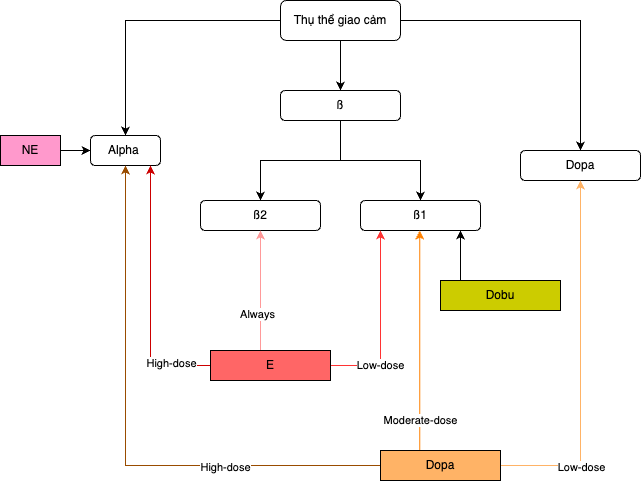

The diagram above was exported from draw.io. Its source (the exported page's mxGraphModel, read from the mxfile embedded in the PNG):
<mxGraphModel dx="1266" dy="651" grid="1" gridSize="10" guides="1" tooltips="1" connect="1" arrows="1" fold="1" page="1" pageScale="1" pageWidth="850" pageHeight="1100" math="0" shadow="0">
  <root>
    <mxCell id="0" />
    <mxCell id="1" parent="0" />
    <mxCell id="BORcvevZk3yaFCVkZu3y-3" value="" style="edgeStyle=orthogonalEdgeStyle;rounded=0;orthogonalLoop=1;jettySize=auto;html=1;" parent="1" source="BORcvevZk3yaFCVkZu3y-1" target="BORcvevZk3yaFCVkZu3y-2" edge="1">
      <mxGeometry relative="1" as="geometry" />
    </mxCell>
    <mxCell id="BORcvevZk3yaFCVkZu3y-5" value="" style="edgeStyle=orthogonalEdgeStyle;rounded=0;orthogonalLoop=1;jettySize=auto;html=1;" parent="1" source="BORcvevZk3yaFCVkZu3y-1" target="BORcvevZk3yaFCVkZu3y-4" edge="1">
      <mxGeometry relative="1" as="geometry" />
    </mxCell>
    <mxCell id="BORcvevZk3yaFCVkZu3y-7" value="" style="edgeStyle=orthogonalEdgeStyle;rounded=0;orthogonalLoop=1;jettySize=auto;html=1;" parent="1" source="BORcvevZk3yaFCVkZu3y-1" target="BORcvevZk3yaFCVkZu3y-6" edge="1">
      <mxGeometry relative="1" as="geometry" />
    </mxCell>
    <mxCell id="BORcvevZk3yaFCVkZu3y-1" value="Thụ thể giao cảm" style="rounded=1;whiteSpace=wrap;html=1;" parent="1" vertex="1">
      <mxGeometry x="380" y="100" width="120" height="40" as="geometry" />
    </mxCell>
    <mxCell id="BORcvevZk3yaFCVkZu3y-2" value="Alpha&amp;nbsp;" style="rounded=1;whiteSpace=wrap;html=1;" parent="1" vertex="1">
      <mxGeometry x="190" y="235" width="70" height="30" as="geometry" />
    </mxCell>
    <mxCell id="BORcvevZk3yaFCVkZu3y-10" value="" style="edgeStyle=orthogonalEdgeStyle;rounded=0;orthogonalLoop=1;jettySize=auto;html=1;" parent="1" source="BORcvevZk3yaFCVkZu3y-4" target="BORcvevZk3yaFCVkZu3y-9" edge="1">
      <mxGeometry relative="1" as="geometry" />
    </mxCell>
    <mxCell id="BORcvevZk3yaFCVkZu3y-12" value="" style="edgeStyle=orthogonalEdgeStyle;rounded=0;orthogonalLoop=1;jettySize=auto;html=1;" parent="1" source="BORcvevZk3yaFCVkZu3y-4" target="BORcvevZk3yaFCVkZu3y-11" edge="1">
      <mxGeometry relative="1" as="geometry" />
    </mxCell>
    <mxCell id="BORcvevZk3yaFCVkZu3y-4" value="ß" style="rounded=1;whiteSpace=wrap;html=1;" parent="1" vertex="1">
      <mxGeometry x="380" y="190" width="120" height="30" as="geometry" />
    </mxCell>
    <mxCell id="BORcvevZk3yaFCVkZu3y-6" value="Dopa" style="rounded=1;whiteSpace=wrap;html=1;" parent="1" vertex="1">
      <mxGeometry x="620" y="250" width="120" height="30" as="geometry" />
    </mxCell>
    <mxCell id="BORcvevZk3yaFCVkZu3y-9" value="ß1" style="rounded=1;whiteSpace=wrap;html=1;" parent="1" vertex="1">
      <mxGeometry x="460" y="300" width="120" height="30" as="geometry" />
    </mxCell>
    <mxCell id="BORcvevZk3yaFCVkZu3y-11" value="ß2" style="rounded=1;whiteSpace=wrap;html=1;" parent="1" vertex="1">
      <mxGeometry x="300" y="300" width="120" height="30" as="geometry" />
    </mxCell>
    <mxCell id="BORcvevZk3yaFCVkZu3y-24" style="edgeStyle=orthogonalEdgeStyle;rounded=0;orthogonalLoop=1;jettySize=auto;html=1;entryX=0;entryY=0.5;entryDx=0;entryDy=0;" parent="1" source="BORcvevZk3yaFCVkZu3y-13" target="BORcvevZk3yaFCVkZu3y-2" edge="1">
      <mxGeometry relative="1" as="geometry" />
    </mxCell>
    <mxCell id="BORcvevZk3yaFCVkZu3y-13" value="NE" style="rounded=0;whiteSpace=wrap;html=1;fillColor=#FF99CC;" parent="1" vertex="1">
      <mxGeometry x="100" y="235" width="60" height="30" as="geometry" />
    </mxCell>
    <mxCell id="BORcvevZk3yaFCVkZu3y-18" value="Low-dose" style="edgeStyle=orthogonalEdgeStyle;rounded=0;orthogonalLoop=1;jettySize=auto;html=1;shadow=0;exitX=1;exitY=0.5;exitDx=0;exitDy=0;strokeColor=#FF3333;" parent="1" source="BORcvevZk3yaFCVkZu3y-14" target="BORcvevZk3yaFCVkZu3y-9" edge="1">
      <mxGeometry x="-0.4595" relative="1" as="geometry">
        <mxPoint x="440" y="466.25" as="sourcePoint" />
        <mxPoint x="480" y="340" as="targetPoint" />
        <Array as="points">
          <mxPoint x="480" y="465" />
        </Array>
        <mxPoint as="offset" />
      </mxGeometry>
    </mxCell>
    <mxCell id="BORcvevZk3yaFCVkZu3y-19" style="edgeStyle=orthogonalEdgeStyle;rounded=0;orthogonalLoop=1;jettySize=auto;html=1;fillColor=#FF6666;strokeColor=#CC0000;" parent="1" edge="1">
      <mxGeometry relative="1" as="geometry">
        <mxPoint x="320" y="465" as="sourcePoint" />
        <mxPoint x="250" y="265" as="targetPoint" />
        <Array as="points">
          <mxPoint x="250" y="380" />
          <mxPoint x="250" y="380" />
        </Array>
      </mxGeometry>
    </mxCell>
    <mxCell id="BORcvevZk3yaFCVkZu3y-22" value="High-dose" style="edgeLabel;html=1;align=center;verticalAlign=middle;resizable=0;points=[];" parent="BORcvevZk3yaFCVkZu3y-19" vertex="1" connectable="0">
      <mxGeometry x="0.2609" y="3" relative="1" as="geometry">
        <mxPoint x="23" y="97" as="offset" />
      </mxGeometry>
    </mxCell>
    <mxCell id="BORcvevZk3yaFCVkZu3y-20" style="edgeStyle=orthogonalEdgeStyle;rounded=0;orthogonalLoop=1;jettySize=auto;html=1;strokeColor=#FF9999;" parent="1" source="BORcvevZk3yaFCVkZu3y-14" target="BORcvevZk3yaFCVkZu3y-11" edge="1">
      <mxGeometry relative="1" as="geometry">
        <Array as="points">
          <mxPoint x="360" y="380" />
          <mxPoint x="360" y="380" />
        </Array>
      </mxGeometry>
    </mxCell>
    <mxCell id="BORcvevZk3yaFCVkZu3y-23" value="Always" style="edgeLabel;html=1;align=center;verticalAlign=middle;resizable=0;points=[];" parent="BORcvevZk3yaFCVkZu3y-20" vertex="1" connectable="0">
      <mxGeometry x="-0.3819" y="4" relative="1" as="geometry">
        <mxPoint as="offset" />
      </mxGeometry>
    </mxCell>
    <mxCell id="BORcvevZk3yaFCVkZu3y-14" value="E" style="whiteSpace=wrap;html=1;fillColor=#FF6666;" parent="1" vertex="1">
      <mxGeometry x="310" y="450" width="120" height="30" as="geometry" />
    </mxCell>
    <mxCell id="BORcvevZk3yaFCVkZu3y-25" style="edgeStyle=orthogonalEdgeStyle;rounded=0;orthogonalLoop=1;jettySize=auto;html=1;" parent="1" source="BORcvevZk3yaFCVkZu3y-16" target="BORcvevZk3yaFCVkZu3y-9" edge="1">
      <mxGeometry relative="1" as="geometry">
        <Array as="points">
          <mxPoint x="560" y="350" />
          <mxPoint x="560" y="350" />
        </Array>
      </mxGeometry>
    </mxCell>
    <mxCell id="BORcvevZk3yaFCVkZu3y-16" value="Dobu" style="whiteSpace=wrap;html=1;fillColor=#CCCC00;" parent="1" vertex="1">
      <mxGeometry x="540" y="380" width="120" height="30" as="geometry" />
    </mxCell>
    <mxCell id="BORcvevZk3yaFCVkZu3y-26" style="edgeStyle=orthogonalEdgeStyle;rounded=0;orthogonalLoop=1;jettySize=auto;html=1;strokeColor=#994C00;" parent="1" source="BORcvevZk3yaFCVkZu3y-17" target="BORcvevZk3yaFCVkZu3y-2" edge="1">
      <mxGeometry relative="1" as="geometry" />
    </mxCell>
    <mxCell id="BORcvevZk3yaFCVkZu3y-33" value="High-dose" style="edgeLabel;html=1;align=center;verticalAlign=middle;resizable=0;points=[];" parent="BORcvevZk3yaFCVkZu3y-26" vertex="1" connectable="0">
      <mxGeometry x="-0.4379" y="1" relative="1" as="geometry">
        <mxPoint as="offset" />
      </mxGeometry>
    </mxCell>
    <mxCell id="BORcvevZk3yaFCVkZu3y-27" style="edgeStyle=orthogonalEdgeStyle;rounded=0;orthogonalLoop=1;jettySize=auto;html=1;strokeColor=#FF8000;" parent="1" edge="1">
      <mxGeometry relative="1" as="geometry">
        <mxPoint x="519.29" y="550" as="sourcePoint" />
        <mxPoint x="519.29" y="330" as="targetPoint" />
        <Array as="points">
          <mxPoint x="519.29" y="441" />
          <mxPoint x="520.29" y="330" />
        </Array>
      </mxGeometry>
    </mxCell>
    <mxCell id="BORcvevZk3yaFCVkZu3y-32" value="Moderate-dose" style="edgeLabel;html=1;align=center;verticalAlign=middle;resizable=0;points=[];" parent="BORcvevZk3yaFCVkZu3y-27" vertex="1" connectable="0">
      <mxGeometry x="-0.1791" y="2" relative="1" as="geometry">
        <mxPoint x="2" y="60" as="offset" />
      </mxGeometry>
    </mxCell>
    <mxCell id="BORcvevZk3yaFCVkZu3y-30" style="edgeStyle=orthogonalEdgeStyle;rounded=0;orthogonalLoop=1;jettySize=auto;html=1;entryX=0.5;entryY=1;entryDx=0;entryDy=0;strokeColor=#FFB366;" parent="1" source="BORcvevZk3yaFCVkZu3y-17" target="BORcvevZk3yaFCVkZu3y-6" edge="1">
      <mxGeometry relative="1" as="geometry" />
    </mxCell>
    <mxCell id="BORcvevZk3yaFCVkZu3y-31" value="Low-dose" style="edgeLabel;html=1;align=center;verticalAlign=middle;resizable=0;points=[];" parent="BORcvevZk3yaFCVkZu3y-30" vertex="1" connectable="0">
      <mxGeometry x="0.0865" relative="1" as="geometry">
        <mxPoint y="119" as="offset" />
      </mxGeometry>
    </mxCell>
    <mxCell id="BORcvevZk3yaFCVkZu3y-17" value="Dopa" style="whiteSpace=wrap;html=1;fillColor=#FFB366;" parent="1" vertex="1">
      <mxGeometry x="480" y="550" width="120" height="30" as="geometry" />
    </mxCell>
  </root>
</mxGraphModel>